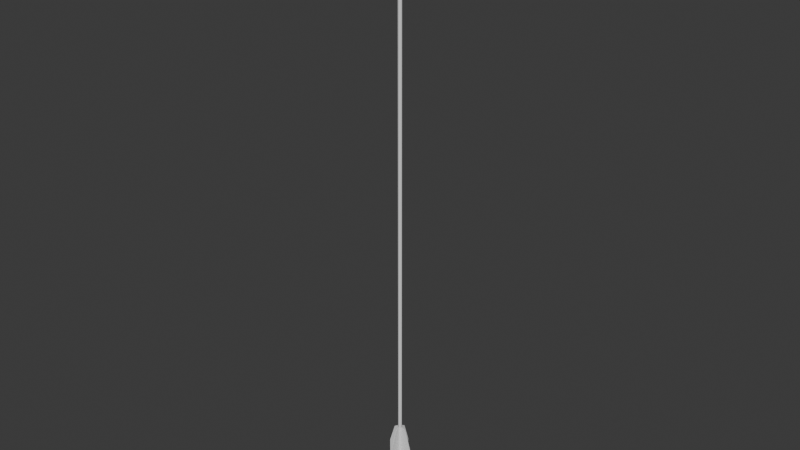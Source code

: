# Source: Arrow3.blend  (saved by Blender 4.2.66; exported with 4.5.12 LTS)
import bpy
from mathutils import Matrix  # noqa: F401  (used for matrix-valued properties, if any)

bpy.ops.wm.read_factory_settings(use_empty=True)
scene = bpy.context.scene
scene.name = 'Scene'

# ---- materials (node trees are filled in below, after node groups)
mat_wire_006135006 = bpy.data.materials.new('wire_006135006')
mat_wire_006135006.roughness = 1.0

# ---- material node trees
mat_wire_006135006.use_nodes = True; mat_wire_006135006.node_tree.nodes.clear()
_N = mat_wire_006135006.node_tree.nodes; _L = mat_wire_006135006.node_tree.links
n0 = _N.new('ShaderNodeBsdfPrincipled'); n0.name = 'Principled BSDF'; n0.location = (0, 300)
n0.inputs[2].default_value = 1.0
n0.inputs[13].default_value = 0.0
n1 = _N.new('ShaderNodeOutputMaterial'); n1.name = 'Material Output'; n1.location = (280, 300)
_L.new(n0.outputs[0], n1.inputs[0])
n1.is_active_output = True

# ---- world
world_world = bpy.data.worlds.new('World'); scene.world = world_world
world_world.use_nodes = True; world_world.node_tree.nodes.clear()
_N = world_world.node_tree.nodes; _L = world_world.node_tree.links
n0 = _N.new('ShaderNodeOutputWorld'); n0.name = 'World Output'; n0.location = (300, 300)
n1 = _N.new('ShaderNodeBackground'); n1.name = 'Background'; n1.location = (10, 300)
n1.inputs[0].default_value = (0.05088, 0.05088, 0.05088, 1.0)
_L.new(n1.outputs[0], n0.inputs[0])
n0.is_active_output = True
world_world.color = (0.05088, 0.05088, 0.05088)
world_world.sun_shadow_jitter_overblur = 0.0

# ---- meshes
me_bow_quiver_and_arrow_002 = bpy.data.meshes.new('Bow_quiver_and_arrow.002')
me_bow_quiver_and_arrow_002.from_pydata([(-271.9, -395.9, -0.2996), (-271.9, -399.3, -0.2996), (-273.0, -398.5, -2.55), (-273.2, -395.9, -2.55), (-276.1, -398.5, -2.55), (-277.1, -399.3, -0.2996), (-277.1, -395.9, -0.2996), (-275.8, -395.9, -2.55), (-276.1, -398.5, 1.951), (-275.8, -395.9, 1.951), (-273.0, -398.5, 1.951), (-273.2, -395.9, 1.951), (-277.1, 364.2, -0.2996), (-271.9, 364.2, -0.2996), (-273.2, 364.2, -2.55), (-275.8, 364.2, -2.55), (-275.8, 364.2, 1.951), (-273.2, 364.2, 1.951), (-266.0, -294.7, 0.0717), (-270.1, -292.1, 0.0717), (-269.9, -294.7, 0.0717), (-258.2, -375.1, 0.0717), (-258.2, -320.7, 0.0717), (-267.6, -320.7, 0.0717), (-263.4, -375.1, 0.0717), (-281.5, -320.7, -0.6544), (-279.2, -294.7, -0.6544), (-269.9, -294.7, -0.6543), (-267.6, -320.7, -0.6543), (-263.4, -375.1, -0.6543), (-285.7, -375.1, -0.6544), (-258.2, -320.7, -0.6543), (-266.0, -294.7, -0.6543), (-279.0, -292.1, 0.0715), (-270.1, -292.1, -0.6543), (-279.0, -292.1, -0.6544), (-290.9, -320.7, 0.0715), (-283.1, -294.7, 0.0715), (-283.1, -294.7, -0.6544), (-290.9, -320.7, -0.6544), (-290.9, -375.1, -0.6544), (-290.9, -375.1, 0.0715), (-258.2, -375.1, -0.6543), (-286.2, -382.1, 0.0715), (-286.2, -382.1, -0.6544), (-262.9, -382.1, -0.6543), (-262.9, -382.1, 0.0717), (-279.2, -294.7, 0.0715), (-285.7, -375.1, 0.0715), (-281.5, -320.7, 0.0715), (-274.9, -294.7, 8.268), (-274.9, -292.1, 4.157), (-274.9, -294.7, 4.379), (-274.9, -375.1, 16.06), (-274.9, -320.7, 16.06), (-274.9, -320.7, 6.676), (-274.9, -375.1, 10.83), (-274.2, -320.7, -7.258), (-274.2, -294.7, -4.962), (-274.2, -294.7, 4.379), (-274.2, -320.7, 6.676), (-274.2, -375.1, 10.83), (-274.2, -375.1, -11.42), (-274.2, -320.7, 16.06), (-274.2, -294.7, 8.268), (-274.9, -292.1, -4.74), (-274.2, -292.1, 4.157), (-274.2, -292.1, -4.74), (-274.9, -320.7, -16.64), (-274.9, -294.7, -8.85), (-274.2, -294.7, -8.85), (-274.2, -320.7, -16.64), (-274.2, -375.1, -16.64), (-274.9, -375.1, -16.64), (-274.2, -375.1, 16.06), (-274.9, -382.1, -11.95), (-274.2, -382.1, -11.95), (-274.2, -382.1, 11.37), (-274.9, -382.1, 11.37), (-274.9, -294.7, -4.962), (-274.9, -375.1, -11.42), (-274.9, -320.7, -7.258)], [], [(0, 1, 2, 3), (4, 5, 6, 7), (6, 5, 8, 9), (10, 1, 0, 11), (3, 11, 9, 7), (8, 5, 4), (2, 1, 10), (11, 3, 2, 10), (7, 9, 8, 4), (3, 14, 13, 0), (15, 14, 3, 7), (7, 6, 12, 15), (9, 16, 12, 6), (17, 16, 9, 11), (11, 0, 13, 17), (18, 19, 20), (21, 22, 23, 24), (25, 26, 27, 28), (28, 29, 30, 25), (31, 32, 18, 22), (33, 19, 34, 35), (36, 37, 38, 39), (36, 39, 40, 41), (21, 42, 31, 22), (18, 32, 34, 19), (37, 33, 35, 38), (43, 41, 40, 44), (43, 44, 45, 46), (21, 46, 45, 42), (32, 31, 28, 27), (31, 42, 29, 28), (39, 25, 30, 40), (38, 26, 25, 39), (33, 37, 47), (36, 41, 48, 49), (49, 48, 24, 23), (33, 47, 20, 19), (41, 43, 48), (43, 46, 24, 48), (24, 46, 21), (42, 45, 29), (45, 44, 30, 29), (30, 44, 40), (38, 35, 26), (35, 34, 27, 26), (27, 34, 32), (37, 36, 49, 47), (49, 23, 20, 47), (23, 22, 18, 20), (50, 51, 52), (53, 54, 55, 56), (57, 58, 59, 60), (60, 61, 62, 57), (63, 64, 50, 54), (65, 51, 66, 67), (68, 69, 70, 71), (68, 71, 72, 73), (53, 74, 63, 54), (50, 64, 66, 51), (69, 65, 67, 70), (75, 73, 72, 76), (75, 76, 77, 78), (53, 78, 77, 74), (64, 63, 60, 59), (63, 74, 61, 60), (71, 57, 62, 72), (70, 58, 57, 71), (65, 69, 79), (68, 73, 80, 81), (81, 80, 56, 55), (65, 79, 52, 51), (73, 75, 80), (75, 78, 56, 80), (56, 78, 53), (74, 77, 61), (77, 76, 62, 61), (62, 76, 72), (70, 67, 58), (67, 66, 59, 58), (59, 66, 64), (69, 68, 81, 79), (81, 55, 52, 79), (55, 54, 50, 52)])
me_bow_quiver_and_arrow_002.polygons.foreach_set('use_smooth', [True] * 83)
_k = set([(1, 2), (1, 10), (2, 3), (3, 7), (4, 5), (4, 7), (5, 8), (8, 9), (9, 11), (10, 11), (12, 15), (12, 16), (13, 14), (13, 17), (14, 15), (16, 17), (18, 19), (18, 22), (19, 33), (21, 22), (21, 46), (31, 32), (31, 42), (32, 34), (33, 37), (34, 35), (35, 38), (36, 37), (36, 41), (38, 39), (39, 40), (40, 44), (41, 43), (42, 45), (43, 46), (44, 45), (50, 51), (50, 54), (51, 65), (53, 54), (53, 78), (63, 64), (63, 74), (64, 66), (65, 69), (66, 67), (67, 70), (68, 69), (68, 73), (70, 71), (71, 72), (72, 76), (73, 75), (74, 77), (75, 78), (76, 77)])
me_bow_quiver_and_arrow_002.attributes.new('sharp_edge', 'BOOLEAN', 'EDGE').data.foreach_set('value', [ (min(e.vertices), max(e.vertices)) in _k for e in me_bow_quiver_and_arrow_002.edges])
_uv = me_bow_quiver_and_arrow_002.uv_layers.new(name='UVMap')
_uv.uv.foreach_set('vector', [0.8898, 0.4478, 0.8898, 0.4454, 0.8916, 0.446, 0.8917, 0.4478, 0.8936, 0.446, 0.8953, 0.4454, 0.8953, 0.4478, 0.8935, 0.4478, 0.8953, 0.4478, 0.8953, 0.4454, 0.8971, 0.4459, 0.8972, 0.4478, 0.8881, 0.446, 0.8898, 0.4454, 0.8898, 0.4478, 0.888, 0.4478, 0.9877, 0.6914, 0.9845, 0.6914, 0.9845, 0.6895, 0.9877, 0.6895, 0.9845, 0.6876, 0.9861, 0.6867, 0.9877, 0.6876, 0.9877, 0.6932, 0.9861, 0.6942, 0.9845, 0.6932, 0.9845, 0.6914, 0.9877, 0.6914, 0.9877, 0.6932, 0.9845, 0.6932, 0.9877, 0.6895, 0.9845, 0.6895, 0.9845, 0.6876, 0.9877, 0.6876, 0.8917, 0.4478, 0.8924, 0.9876, 0.8905, 0.9876, 0.8898, 0.4478, 0.8942, 0.9876, 0.8924, 0.9876, 0.8917, 0.4478, 0.8935, 0.4478, 0.8935, 0.4478, 0.8953, 0.4478, 0.8961, 0.9876, 0.8942, 0.9876, 0.8972, 0.4478, 0.8979, 0.9876, 0.8961, 0.9876, 0.8953, 0.4478, 0.8886, 0.9877, 0.8868, 0.9877, 0.8862, 0.4478, 0.888, 0.4478, 0.888, 0.4478, 0.8898, 0.4478, 0.8905, 0.9876, 0.8886, 0.9877, 0.7873, 0.7133, 0.7844, 0.7151, 0.7845, 0.7133, 0.7928, 0.6561, 0.7928, 0.6948, 0.7861, 0.6948, 0.7891, 0.6561, 0.6231, 0.6912, 0.6215, 0.7096, 0.6149, 0.7096, 0.6132, 0.6912, 0.6132, 0.6912, 0.6103, 0.6525, 0.6261, 0.6525, 0.6231, 0.6912, 0.0397, 0.136, 0.0397, 0.1553, 0.0392, 0.1553, 0.0392, 0.136, 0.0392, 0.1651, 0.0392, 0.1588, 0.0397, 0.1588, 0.0397, 0.1651, 0.0392, 0.0302, 0.0392, 0.0109, 0.0397, 0.0109, 0.0397, 0.0302, 0.0392, 0.0302, 0.0397, 0.0302, 0.0397, 0.0689, 0.0392, 0.0689, 0.0392, 0.0974, 0.0397, 0.0974, 0.0397, 0.136, 0.0392, 0.136, 0.0392, 0.1553, 0.0397, 0.1553, 0.0397, 0.1588, 0.0392, 0.1588, 0.0392, 0.1685, 0.0392, 0.1651, 0.0397, 0.1651, 0.0397, 0.1685, 0.0392, 0.0749, 0.0392, 0.0689, 0.0397, 0.0689, 0.0397, 0.0749, 0.0392, 0.0749, 0.0397, 0.0749, 0.0397, 0.0914, 0.0392, 0.0914, 0.0392, 0.0974, 0.0392, 0.0914, 0.0397, 0.0914, 0.0397, 0.0974, 0.6121, 0.7096, 0.6066, 0.6912, 0.6132, 0.6912, 0.6149, 0.7096, 0.6066, 0.6912, 0.6066, 0.6525, 0.6103, 0.6525, 0.6132, 0.6912, 0.6298, 0.6912, 0.6231, 0.6912, 0.6261, 0.6525, 0.6298, 0.6525, 0.6243, 0.7096, 0.6215, 0.7096, 0.6231, 0.6912, 0.6298, 0.6912, 0.778, 0.7151, 0.7751, 0.7133, 0.7779, 0.7133, 0.7696, 0.6948, 0.7696, 0.6561, 0.7733, 0.6561, 0.7762, 0.6948, 0.7762, 0.6948, 0.7733, 0.6561, 0.7891, 0.6561, 0.7861, 0.6948, 0.778, 0.7151, 0.7779, 0.7133, 0.7845, 0.7133, 0.7844, 0.7151, 0.7696, 0.6561, 0.7729, 0.6512, 0.7733, 0.6561, 0.7729, 0.6512, 0.7895, 0.6512, 0.7891, 0.6561, 0.7733, 0.6561, 0.7891, 0.6561, 0.7895, 0.6512, 0.7928, 0.6561, 0.6066, 0.6525, 0.6099, 0.6475, 0.6103, 0.6525, 0.6099, 0.6475, 0.6265, 0.6475, 0.6261, 0.6525, 0.6103, 0.6525, 0.6261, 0.6525, 0.6265, 0.6475, 0.6298, 0.6525, 0.6243, 0.7096, 0.6213, 0.7114, 0.6215, 0.7096, 0.6213, 0.7114, 0.615, 0.7114, 0.6149, 0.7096, 0.6215, 0.7096, 0.6149, 0.7096, 0.615, 0.7114, 0.6121, 0.7096, 0.7751, 0.7133, 0.7696, 0.6948, 0.7762, 0.6948, 0.7779, 0.7133, 0.7762, 0.6948, 0.7861, 0.6948, 0.7845, 0.7133, 0.7779, 0.7133, 0.7861, 0.6948, 0.7928, 0.6948, 0.7873, 0.7133, 0.7845, 0.7133, 0.4986, 0.3053, 0.4956, 0.3071, 0.4958, 0.3053, 0.5041, 0.2481, 0.5041, 0.2868, 0.4974, 0.2868, 0.5004, 0.2481, 0.3371, 0.6447, 0.3355, 0.6632, 0.3289, 0.6632, 0.3272, 0.6447, 0.3272, 0.6447, 0.3243, 0.606, 0.3401, 0.606, 0.3371, 0.6447, 0.0674, 0.849, 0.0674, 0.8297, 0.0679, 0.8297, 0.0679, 0.849, 0.0679, 0.9775, 0.0679, 0.9838, 0.0674, 0.9838, 0.0674, 0.9775, 0.0679, 0.9548, 0.0679, 0.9741, 0.0674, 0.9741, 0.0674, 0.9548, 0.0679, 0.9548, 0.0674, 0.9548, 0.0674, 0.9161, 0.0679, 0.9161, 0.0679, 0.8876, 0.0674, 0.8877, 0.0674, 0.849, 0.0679, 0.849, 0.0679, 0.9873, 0.0674, 0.9873, 0.0674, 0.9838, 0.0679, 0.9838, 0.0679, 0.9741, 0.0679, 0.9775, 0.0674, 0.9775, 0.0674, 0.9741, 0.0679, 0.9102, 0.0679, 0.9161, 0.0674, 0.9161, 0.0674, 0.9102, 0.0679, 0.9102, 0.0674, 0.9102, 0.0674, 0.8936, 0.0679, 0.8936, 0.0679, 0.8876, 0.0679, 0.8936, 0.0674, 0.8936, 0.0674, 0.8877, 0.3261, 0.6632, 0.3206, 0.6447, 0.3272, 0.6447, 0.3289, 0.6632, 0.3206, 0.6447, 0.3206, 0.606, 0.3243, 0.606, 0.3272, 0.6447, 0.3438, 0.6447, 0.3371, 0.6447, 0.3401, 0.606, 0.3438, 0.606, 0.3383, 0.6632, 0.3355, 0.6632, 0.3371, 0.6447, 0.3438, 0.6447, 0.4893, 0.3071, 0.4864, 0.3053, 0.4892, 0.3053, 0.4809, 0.2868, 0.4809, 0.2481, 0.4846, 0.2481, 0.4875, 0.2868, 0.4875, 0.2868, 0.4846, 0.2481, 0.5004, 0.2481, 0.4974, 0.2868, 0.4893, 0.3071, 0.4892, 0.3053, 0.4958, 0.3053, 0.4956, 0.3071, 0.4809, 0.2481, 0.4842, 0.2432, 0.4846, 0.2481, 0.4842, 0.2432, 0.5008, 0.2432, 0.5004, 0.2481, 0.4846, 0.2481, 0.5004, 0.2481, 0.5008, 0.2432, 0.5041, 0.2481, 0.3206, 0.606, 0.3239, 0.6011, 0.3243, 0.606, 0.3239, 0.6011, 0.3405, 0.6011, 0.3401, 0.606, 0.3243, 0.606, 0.3401, 0.606, 0.3405, 0.6011, 0.3438, 0.606, 0.3383, 0.6632, 0.3354, 0.665, 0.3355, 0.6632, 0.3354, 0.665, 0.329, 0.665, 0.3289, 0.6632, 0.3355, 0.6632, 0.3289, 0.6632, 0.329, 0.665, 0.3261, 0.6632, 0.4864, 0.3053, 0.4809, 0.2868, 0.4875, 0.2868, 0.4892, 0.3053, 0.4875, 0.2868, 0.4974, 0.2868, 0.4958, 0.3053, 0.4892, 0.3053, 0.4974, 0.2868, 0.5041, 0.2868, 0.4986, 0.3053, 0.4958, 0.3053])
me_bow_quiver_and_arrow_002.materials.append(mat_wire_006135006)
me_bow_quiver_and_arrow_002.update()
me_bow_quiver_and_arrow_002.normals_split_custom_set([tuple(v) for v in zip(*[iter([0.9997, 0.02624, 3.347e-07, 1.0, 4.284e-07, -3.455e-07, 0.8917, 0.03672, -0.4512, 0.6511, 0.03249, -0.7583, -0.8925, 0.03673, -0.4496, -1.0, -1.504e-05, -2.095e-07, -0.9997, 0.02623, 2.547e-08, -0.652, 0.0326, -0.7575, -0.9997, 0.02623, 2.547e-08, -1.0, -1.504e-05, -2.095e-07, -0.8925, 0.03672, 0.4496, -0.6523, 0.0326, 0.7572, 0.8917, 0.03659, 0.4511, 1.0, 4.284e-07, -3.455e-07, 0.9997, 0.02624, 3.347e-07, 0.6509, 0.0324, 0.7585, -0.6701, -0.7423, 0.000564, -0.6689, -0.7433, 0.001147, 0.6707, -0.7417, 0.0005119, 0.6704, -0.742, 0.0002075, 0.9575, -0.2885, 0.0, 0.6307, -0.776, 0.0, 0.9575, -0.2885, 0.0, -0.9572, -0.2893, 6.074e-05, -0.6289, -0.7775, 0.0, -0.9572, -0.2893, 6.074e-05, -0.6689, -0.7433, 0.001147, -0.6701, -0.7423, 0.000564, -0.9572, -0.2893, 6.074e-05, -0.9572, -0.2893, 6.074e-05, 0.6704, -0.742, 0.0002075, 0.6707, -0.7417, 0.0005119, 0.9575, -0.2885, 0.0, 0.9575, -0.2885, 0.0, 0.6511, 0.03249, -0.7583, 0.5001, 1.071e-07, -0.866, 1.0, 2.141e-07, -9.595e-06, 0.9997, 0.02624, 3.347e-07, -0.5004, 1.804e-06, -0.8658, 0.5001, 1.071e-07, -0.866, 0.6511, 0.03249, -0.7583, -0.652, 0.0326, -0.7575, -0.652, 0.0326, -0.7575, -0.9997, 0.02623, 2.547e-08, -1.0, 3.604e-06, -9.59e-06, -0.5004, 1.804e-06, -0.8658, -0.6523, 0.0326, 0.7572, -0.5004, 1.803e-06, 0.8658, -1.0, 3.604e-06, -9.59e-06, -0.9997, 0.02623, 2.547e-08, 0.5001, 1.071e-07, 0.866, -0.5004, 1.803e-06, 0.8658, -0.6523, 0.0326, 0.7572, 0.6509, 0.0324, 0.7585, 0.6509, 0.0324, 0.7585, 0.9997, 0.02624, 3.347e-07, 1.0, 2.141e-07, -9.595e-06, 0.5001, 1.071e-07, 0.866, 0.0, 0.0, 1.0, -1.403e-05, 4.155e-10, 1.0, -9.713e-06, 1.403e-10, 1.0, 0.0, 0.0, 1.0, 0.0, 0.0, 1.0, -6.953e-06, -1.161e-11, 1.0, -4.93e-06, 0.0, 1.0, 3.478e-06, 7.253e-12, -1.0, 4.858e-06, -8.768e-11, -1.0, 4.858e-06, -8.768e-11, -1.0, 3.478e-06, 7.253e-12, -1.0, 3.478e-06, 7.253e-12, -1.0, 2.465e-06, 0.0, -1.0, 2.465e-06, 0.0, -1.0, 3.478e-06, 7.253e-12, -1.0, 0.9894, 0.1449, 0.0, 0.7923, 0.6101, 0.0, 0.7923, 0.6101, 0.0, 0.9894, 0.1449, 0.0, -0.2712, 0.9625, 0.0, 0.2712, 0.9625, 0.0, 0.2712, 0.9625, 0.0, -0.2712, 0.9625, 0.0, -0.9894, 0.1449, 0.0, -0.7923, 0.6101, 0.0, -0.7923, 0.6101, 0.0, -0.9894, 0.1449, 0.0, -0.9894, 0.1449, 0.0, -0.9894, 0.1449, 0.0, -0.9565, -0.2919, 0.0, -0.9565, -0.2919, 0.0, 0.9565, -0.2919, 0.0, 0.9565, -0.2919, 0.0, 0.9894, 0.1449, 0.0, 0.9894, 0.1449, 0.0, 0.7923, 0.6101, 0.0, 0.7923, 0.6101, 0.0, 0.2712, 0.9625, 0.0, 0.2712, 0.9625, 0.0, -0.7923, 0.6101, 0.0, -0.2712, 0.9625, 0.0, -0.2712, 0.9625, 0.0, -0.7923, 0.6101, 0.0, -0.4699, -0.8827, 0.0, -0.9565, -0.2919, 0.0, -0.9565, -0.2919, 0.0, -0.4699, -0.8827, 0.0, -0.4699, -0.8827, 0.0, -0.4699, -0.8827, 0.0, 0.4699, -0.8827, 0.0, 0.4699, -0.8827, 0.0, 0.9565, -0.2919, 0.0, 0.4699, -0.8827, 0.0, 0.4699, -0.8827, 0.0, 0.9565, -0.2919, 0.0, 0.0, 0.0, -1.0, 0.0, 0.0, -1.0, 3.478e-06, 7.253e-12, -1.0, 4.858e-06, -8.768e-11, -1.0, 0.0, 0.0, -1.0, 0.0, 0.0, -1.0, 2.465e-06, 0.0, -1.0, 3.478e-06, 7.253e-12, -1.0, 0.0, 0.0, -1.0, 3.478e-06, 7.253e-12, -1.0, 2.465e-06, 0.0, -1.0, 0.0, 0.0, -1.0, 0.0, 0.0, -1.0, 4.858e-06, -8.768e-11, -1.0, 3.478e-06, 7.253e-12, -1.0, 0.0, 0.0, -1.0, -1.403e-05, 4.156e-10, 1.0, 0.0, 0.0, 1.0, -9.712e-06, 1.403e-10, 1.0, -3.303e-10, 0.0, 1.0, -3.694e-10, 0.0, 1.0, -4.93e-06, 0.0, 1.0, -6.953e-06, -1.161e-11, 1.0, -6.953e-06, -1.161e-11, 1.0, -4.93e-06, 0.0, 1.0, -4.93e-06, 0.0, 1.0, -6.953e-06, -1.161e-11, 1.0, -1.403e-05, 4.156e-10, 1.0, -9.712e-06, 1.403e-10, 1.0, -9.713e-06, 1.403e-10, 1.0, -1.403e-05, 4.155e-10, 1.0, -3.694e-10, 0.0, 1.0, -6.065e-06, 0.0, 1.0, -4.93e-06, 0.0, 1.0, -6.065e-06, 0.0, 1.0, -6.065e-06, 0.0, 1.0, -4.93e-06, 0.0, 1.0, -4.93e-06, 0.0, 1.0, -4.93e-06, 0.0, 1.0, -6.065e-06, 0.0, 1.0, 0.0, 0.0, 1.0, 0.0, 0.0, -1.0, 3.033e-06, 0.0, -1.0, 2.465e-06, 0.0, -1.0, 3.033e-06, 0.0, -1.0, 3.033e-06, 0.0, -1.0, 2.465e-06, 0.0, -1.0, 2.465e-06, 0.0, -1.0, 2.465e-06, 0.0, -1.0, 3.033e-06, 0.0, -1.0, 0.0, 0.0, -1.0, 0.0, 0.0, -1.0, 7.018e-06, -2.597e-10, -1.0, 4.858e-06, -8.768e-11, -1.0, 7.018e-06, -2.597e-10, -1.0, 7.018e-06, -2.597e-10, -1.0, 4.858e-06, -8.768e-11, -1.0, 4.858e-06, -8.768e-11, -1.0, 4.858e-06, -8.768e-11, -1.0, 7.018e-06, -2.597e-10, -1.0, 0.0, 0.0, -1.0, 0.0, 0.0, 1.0, -3.303e-10, 0.0, 1.0, -6.953e-06, -1.161e-11, 1.0, -9.712e-06, 1.403e-10, 1.0, -6.953e-06, -1.161e-11, 1.0, -6.953e-06, -1.161e-11, 1.0, -9.713e-06, 1.403e-10, 1.0, -9.712e-06, 1.403e-10, 1.0, -6.953e-06, -1.161e-11, 1.0, 0.0, 0.0, 1.0, 0.0, 0.0, 1.0, -9.713e-06, 1.403e-10, 1.0, -1.0, -1.269e-06, 0.0, -1.0, 6.634e-06, -1.499e-05, -1.0, 1.798e-06, -1.037e-05, -1.0, -2.192e-06, 0.0, -1.0, -2.96e-07, 0.0, -1.0, -2.221e-07, -7.427e-06, -1.0, -1.255e-06, -5.266e-06, 1.0, 2.626e-07, 3.183e-06, 1.0, 3.594e-06, 4.446e-06, 1.0, 4.29e-06, 4.446e-06, 1.0, -1.103e-07, 3.183e-06, 1.0, -1.103e-07, 3.183e-06, 1.0, 3.194e-07, 2.257e-06, 1.0, 5.185e-07, 2.257e-06, 1.0, 2.626e-07, 3.183e-06, 0.0, 0.1449, 0.9894, 0.0, 0.6101, 0.7923, 0.0, 0.6101, 0.7923, 0.0, 0.1449, 0.9894, 0.0, 0.9625, -0.2712, 0.0, 0.9625, 0.2712, 0.0, 0.9625, 0.2712, 0.0, 0.9625, -0.2712, 0.0, 0.1449, -0.9894, 0.0, 0.6101, -0.7923, 0.0, 0.6101, -0.7923, 0.0, 0.1449, -0.9894, 0.0, 0.1449, -0.9894, 0.0, 0.1449, -0.9894, 0.0, -0.2919, -0.9565, 0.0, -0.2919, -0.9565, 0.0, -0.2919, 0.9565, 0.0, -0.2919, 0.9565, 0.0, 0.1449, 0.9894, 0.0, 0.1449, 0.9894, 0.0, 0.6101, 0.7923, 0.0, 0.6101, 0.7923, 0.0, 0.9625, 0.2712, 0.0, 0.9625, 0.2712, 0.0, 0.6101, -0.7923, 0.0, 0.9625, -0.2712, 0.0, 0.9625, -0.2712, 0.0, 0.6101, -0.7923, 0.0, -0.8827, -0.4699, 0.0, -0.2919, -0.9565, 0.0, -0.2919, -0.9565, 0.0, -0.8827, -0.4699, 0.0, -0.8827, -0.4699, 0.0, -0.8827, -0.4699, 0.0, -0.8827, 0.4699, 0.0, -0.8827, 0.4699, 0.0, -0.2919, 0.9565, 0.0, -0.8827, 0.4699, 0.0, -0.8827, 0.4699, 0.0, -0.2919, 0.9565, 1.0, 5.686e-06, 0.0, 1.0, -1.691e-07, 0.0, 1.0, -1.103e-07, 3.183e-06, 1.0, 4.29e-06, 4.446e-06, 1.0, -1.691e-07, 0.0, 1.0, -5.104e-07, 0.0, 1.0, 3.194e-07, 2.257e-06, 1.0, -1.103e-07, 3.183e-06, 1.0, 4.652e-07, 0.0, 1.0, 2.626e-07, 3.183e-06, 1.0, 5.185e-07, 2.257e-06, 1.0, -1.891e-07, 0.0, 1.0, 5.889e-06, 0.0, 1.0, 3.594e-06, 4.446e-06, 1.0, 2.626e-07, 3.183e-06, 1.0, 4.652e-07, 0.0, -1.0, 6.915e-06, -1.499e-05, -1.0, -1.091e-06, 0.0, -1.0, 2.004e-06, -1.037e-05, -1.0, -4.652e-07, 0.0, -1.0, -7.746e-07, 0.0, -1.0, -3.399e-07, -5.266e-06, -1.0, -2.951e-07, -7.427e-06, -1.0, -2.951e-07, -7.427e-06, -1.0, -3.399e-07, -5.266e-06, -1.0, -1.255e-06, -5.266e-06, -1.0, -2.221e-07, -7.427e-06, -1.0, 6.915e-06, -1.499e-05, -1.0, 2.004e-06, -1.037e-05, -1.0, 1.798e-06, -1.037e-05, -1.0, 6.634e-06, -1.499e-05, -1.0, -7.746e-07, 0.0, -1.0, -7.761e-07, -6.478e-06, -1.0, -3.399e-07, -5.266e-06, -1.0, -7.761e-07, -6.478e-06, -1.0, -2.07e-06, -6.478e-06, -1.0, -1.255e-06, -5.266e-06, -1.0, -3.399e-07, -5.266e-06, -1.0, -1.255e-06, -5.266e-06, -1.0, -2.07e-06, -6.478e-06, -1.0, -2.192e-06, 0.0, 1.0, -5.104e-07, 0.0, 1.0, 1.864e-06, 2.776e-06, 1.0, 3.194e-07, 2.257e-06, 1.0, 1.864e-06, 2.776e-06, 1.0, 2.123e-06, 2.776e-06, 1.0, 5.185e-07, 2.257e-06, 1.0, 3.194e-07, 2.257e-06, 1.0, 5.185e-07, 2.257e-06, 1.0, 2.123e-06, 2.776e-06, 1.0, -1.891e-07, 0.0, 1.0, 5.889e-06, 0.0, 1.0, 7.751e-07, 6.424e-06, 1.0, 3.594e-06, 4.446e-06, 1.0, 7.751e-07, 6.424e-06, 1.0, 2.179e-06, 6.424e-06, 1.0, 4.29e-06, 4.446e-06, 1.0, 3.594e-06, 4.446e-06, 1.0, 4.29e-06, 4.446e-06, 1.0, 2.179e-06, 6.424e-06, 1.0, 5.686e-06, 0.0, -1.0, -1.091e-06, 0.0, -1.0, -4.652e-07, 0.0, -1.0, -2.951e-07, -7.427e-06, -1.0, 2.004e-06, -1.037e-05, -1.0, -2.951e-07, -7.427e-06, -1.0, -2.221e-07, -7.427e-06, -1.0, 1.798e-06, -1.037e-05, -1.0, 2.004e-06, -1.037e-05, -1.0, -2.221e-07, -7.427e-06, -1.0, -2.96e-07, 0.0, -1.0, -1.269e-06, 0.0, -1.0, 1.798e-06, -1.037e-05])] * 3)])
me_bow_quiver_and_arrow_006 = bpy.data.meshes.new('Bow_quiver_and_arrow.006')
me_bow_quiver_and_arrow_006.from_pydata([(-277.1, 364.2, -0.2996), (-271.9, 364.2, -0.2996), (-273.2, 364.2, -2.55), (-275.8, 364.2, -2.55), (-275.8, 364.2, 1.951), (-273.2, 364.2, 1.951), (-262.1, 369.2, -0.2994), (-273.6, 395.6, -0.2994), (-273.5, 387.3, 0.6768), (-263.0, 367.3, 0.1888), (-273.5, 387.3, -1.276), (-263.0, 367.3, -0.7874), (-274.5, 369.2, 12.08), (-274.5, 395.6, 0.6332), (-275.5, 387.3, 0.7411), (-275.0, 367.3, 11.25), (-273.5, 387.3, 0.7411), (-274.0, 367.3, 11.25), (-286.9, 369.2, -0.2996), (-275.5, 395.6, -0.2996), (-275.6, 387.3, -1.276), (-286.1, 367.3, -0.7877), (-275.6, 387.3, 0.6764), (-286.1, 367.3, 0.1884), (-273.0, 357.9, -2.914), (-273.7, 396.7, -1.795), (-272.8, 396.7, -0.3076), (-271.5, 357.9, -0.2996), (-276.0, 357.9, -2.914), (-275.4, 396.7, -1.795), (-277.5, 357.9, -0.2996), (-276.2, 396.7, -0.3076), (-276.0, 357.9, 2.315), (-275.4, 396.7, 1.18), (-273.0, 357.9, 2.315), (-273.7, 396.7, 1.18), (-273.9, 398.3, -1.355), (-273.3, 398.3, -0.3076), (-275.1, 398.3, -1.355), (-275.7, 398.3, -0.3076), (-275.1, 398.3, 0.7395), (-273.9, 398.3, 0.7395), (-274.4, 399.3, -0.5116), (-274.3, 399.3, -0.3076), (-274.6, 399.3, -0.5116), (-274.8, 399.3, -0.3076), (-274.6, 399.3, -0.1039), (-274.4, 399.3, -0.1039), (-274.5, 369.2, -12.68), (-274.5, 395.6, -1.232), (-273.5, 387.3, -1.34), (-274.0, 367.3, -11.85), (-275.5, 387.3, -1.34), (-275.0, 367.3, -11.85)], [], [(0, 1, 2, 3), (0, 4, 5, 1), (6, 7, 8, 9), (10, 7, 6, 11), (11, 9, 8, 10), (11, 6, 9), (12, 13, 14, 15), (16, 13, 12, 17), (17, 15, 14, 16), (17, 12, 15), (18, 19, 20, 21), (22, 19, 18, 23), (23, 21, 20, 22), (23, 18, 21), (24, 25, 26, 27), (28, 29, 25, 24), (30, 31, 29, 28), (32, 33, 31, 30), (34, 35, 33, 32), (27, 26, 35, 34), (25, 36, 37, 26), (29, 38, 36, 25), (31, 39, 38, 29), (33, 40, 39, 31), (35, 41, 40, 33), (26, 37, 41, 35), (36, 42, 43, 37), (38, 44, 42, 36), (39, 45, 44, 38), (40, 46, 45, 39), (41, 47, 46, 40), (37, 43, 47, 41), (45, 46, 42, 44), (43, 42, 46, 47), (32, 30, 27, 34), (24, 27, 30, 28), (48, 49, 50, 51), (52, 49, 48, 53), (53, 51, 50, 52), (53, 48, 51)])
me_bow_quiver_and_arrow_006.polygons.foreach_set('use_smooth', [True] * 40)
_k = set([(0, 3), (0, 4), (1, 2), (1, 5), (2, 3), (4, 5), (6, 7), (8, 9), (10, 11), (12, 13), (14, 15), (16, 17), (18, 19), (20, 21), (22, 23), (24, 27), (24, 28), (27, 34), (28, 30), (30, 32), (32, 34), (48, 49), (50, 51), (52, 53)])
me_bow_quiver_and_arrow_006.attributes.new('sharp_edge', 'BOOLEAN', 'EDGE').data.foreach_set('value', [ (min(e.vertices), max(e.vertices)) in _k for e in me_bow_quiver_and_arrow_006.edges])
_uv = me_bow_quiver_and_arrow_006.uv_layers.new(name='UVMap')
_uv.uv.foreach_set('vector', [0.0109, 0.7038, 0.0146, 0.7038, 0.0137, 0.7054, 0.0119, 0.7054, 0.0109, 0.7038, 0.0119, 0.7022, 0.0137, 0.7022, 0.0146, 0.7038, 0.4358, 0.0279, 0.4482, 0.0116, 0.4468, 0.0174, 0.4361, 0.0294, 0.4255, 0.0168, 0.4244, 0.0109, 0.4358, 0.0279, 0.4354, 0.0294, 0.4354, 0.0294, 0.4361, 0.0294, 0.4366, 0.0454, 0.4352, 0.0454, 0.4354, 0.0294, 0.4358, 0.0279, 0.4361, 0.0294, 0.6307, 0.6117, 0.6431, 0.5954, 0.6417, 0.6012, 0.631, 0.6132, 0.6204, 0.6006, 0.6193, 0.5947, 0.6307, 0.6117, 0.6303, 0.6132, 0.6303, 0.6132, 0.631, 0.6132, 0.6315, 0.6292, 0.6301, 0.6292, 0.6303, 0.6132, 0.6307, 0.6117, 0.631, 0.6132, 0.6107, 0.5279, 0.6231, 0.5116, 0.6217, 0.5174, 0.611, 0.5294, 0.6003, 0.5168, 0.5993, 0.5109, 0.6107, 0.5279, 0.6103, 0.5294, 0.6103, 0.5294, 0.611, 0.5294, 0.6114, 0.5454, 0.61, 0.5454, 0.6103, 0.5294, 0.6107, 0.5279, 0.611, 0.5294, 0.8929, 0.3398, 0.8918, 0.3673, 0.8907, 0.3673, 0.8908, 0.3397, 0.8951, 0.3399, 0.893, 0.3674, 0.8918, 0.3673, 0.8929, 0.3398, 0.8972, 0.3401, 0.8941, 0.3676, 0.893, 0.3674, 0.8951, 0.3399, 0.8865, 0.3399, 0.8884, 0.3674, 0.8873, 0.3676, 0.8843, 0.3401, 0.8886, 0.3397, 0.8896, 0.3673, 0.8884, 0.3674, 0.8865, 0.3399, 0.8908, 0.3397, 0.8907, 0.3673, 0.8896, 0.3673, 0.8886, 0.3397, 0.8918, 0.3673, 0.8917, 0.3685, 0.8907, 0.3685, 0.8907, 0.3673, 0.893, 0.3674, 0.8927, 0.3686, 0.8917, 0.3685, 0.8918, 0.3673, 0.8941, 0.3676, 0.8936, 0.3688, 0.8927, 0.3686, 0.893, 0.3674, 0.8884, 0.3674, 0.8886, 0.3686, 0.8877, 0.3688, 0.8873, 0.3676, 0.8896, 0.3673, 0.8896, 0.3685, 0.8886, 0.3686, 0.8884, 0.3674, 0.8907, 0.3673, 0.8907, 0.3685, 0.8896, 0.3685, 0.8896, 0.3673, 0.6969, 0.9874, 0.6961, 0.9867, 0.6962, 0.9866, 0.6972, 0.9866, 0.6954, 0.9876, 0.6959, 0.9867, 0.6961, 0.9867, 0.6963, 0.9877, 0.6949, 0.9869, 0.6959, 0.9866, 0.6959, 0.9867, 0.6954, 0.9876, 0.6954, 0.9856, 0.6959, 0.9864, 0.6959, 0.9866, 0.6949, 0.9862, 0.6963, 0.9854, 0.6961, 0.9864, 0.6959, 0.9864, 0.6954, 0.9856, 0.6972, 0.9866, 0.6962, 0.9866, 0.6961, 0.9864, 0.6969, 0.9858, 0.6959, 0.9866, 0.6959, 0.9864, 0.6961, 0.9867, 0.6959, 0.9867, 0.6962, 0.9866, 0.6961, 0.9867, 0.6959, 0.9864, 0.6961, 0.9864, 0.1523, 0.8707, 0.1512, 0.8689, 0.1555, 0.8689, 0.1544, 0.8707, 0.1544, 0.867, 0.1555, 0.8689, 0.1512, 0.8689, 0.1523, 0.867, 0.4249, 0.4378, 0.4373, 0.4215, 0.4359, 0.4272, 0.4252, 0.4392, 0.4145, 0.4266, 0.4135, 0.4208, 0.4249, 0.4378, 0.4245, 0.4392, 0.4245, 0.4392, 0.4252, 0.4392, 0.4256, 0.4553, 0.4242, 0.4553, 0.4245, 0.4392, 0.4249, 0.4378, 0.4252, 0.4392])
me_bow_quiver_and_arrow_006.materials.append(mat_wire_006135006)
me_bow_quiver_and_arrow_006.update()
me_bow_quiver_and_arrow_006.normals_split_custom_set([tuple(v) for v in zip(*[iter([0.0, 1.0, -1.74e-06, 0.0, 1.0, -1.74e-06, 0.0, 1.0, 0.0, 0.0, 1.0, 0.0, 0.0, 1.0, -1.74e-06, 0.0, 1.0, -3.48e-06, 0.0, 1.0, -3.48e-06, 0.0, 1.0, -1.74e-06, 0.9766, 0.2152, -3.115e-05, 0.267, 0.1156, 0.9567, 0.2674, 0.1158, 0.9566, 0.04977, -0.7964, 0.6027, 0.2674, 0.1158, -0.9566, 0.267, 0.1155, -0.9567, 0.9766, 0.2152, -3.115e-05, 0.0498, -0.7965, -0.6026, 0.0498, -0.7965, -0.6026, 0.04977, -0.7964, 0.6027, -0.8854, -0.4649, 0.0, -0.8854, -0.4649, 0.0, 0.0498, -0.7965, -0.6026, 0.9766, 0.2152, -3.115e-05, 0.04977, -0.7964, 0.6027, 7.747e-05, 0.2152, 0.9766, -0.9567, 0.1155, 0.267, -0.9566, 0.1158, 0.2674, -0.6027, -0.7964, 0.04981, 0.9566, 0.1158, 0.2673, 0.9567, 0.1155, 0.267, 7.747e-05, 0.2152, 0.9766, 0.6026, -0.7965, 0.04981, 0.6026, -0.7965, 0.04981, -0.6027, -0.7964, 0.04981, 0.0, -0.4649, -0.8854, 0.0, -0.4649, -0.8854, 0.6026, -0.7965, 0.04981, 7.747e-05, 0.2152, 0.9766, -0.6027, -0.7964, 0.04981, -0.9766, 0.2152, 2.835e-05, -0.267, 0.1156, -0.9567, -0.2674, 0.1158, -0.9566, -0.04968, -0.7964, -0.6027, -0.2673, 0.1158, 0.9566, -0.267, 0.1155, 0.9568, -0.9766, 0.2152, 2.835e-05, -0.04968, -0.7965, 0.6027, -0.04968, -0.7965, 0.6027, -0.04968, -0.7964, -0.6027, 0.8854, -0.4649, 0.0, 0.8854, -0.4649, 0.0, -0.04968, -0.7965, 0.6027, -0.9766, 0.2152, 2.835e-05, -0.04968, -0.7964, -0.6027, 0.4997, 0.03325, -0.8655, 0.4932, 0.1642, -0.8543, 0.9864, 0.1643, -4.714e-05, 0.9994, 0.03337, 3.828e-05, -0.4998, 0.03337, -0.8655, -0.4932, 0.1643, -0.8543, 0.4932, 0.1642, -0.8543, 0.4997, 0.03325, -0.8655, -0.9994, 0.03361, 3.835e-05, -0.9864, 0.1644, -4.636e-05, -0.4932, 0.1643, -0.8543, -0.4998, 0.03337, -0.8655, -0.4997, 0.03373, 0.8655, -0.4932, 0.1645, 0.8542, -0.9864, 0.1644, -4.636e-05, -0.9994, 0.03361, 3.835e-05, 0.4997, 0.03361, 0.8656, 0.4932, 0.1645, 0.8542, -0.4932, 0.1645, 0.8542, -0.4997, 0.03373, 0.8655, 0.9994, 0.03337, 3.828e-05, 0.9864, 0.1643, -4.714e-05, 0.4932, 0.1645, 0.8542, 0.4997, 0.03361, 0.8656, 0.4932, 0.1642, -0.8543, 0.4384, 0.4809, -0.7593, 0.8768, 0.4809, 3.428e-05, 0.9864, 0.1643, -4.714e-05, -0.4932, 0.1643, -0.8543, -0.4384, 0.4809, -0.7593, 0.4384, 0.4809, -0.7593, 0.4932, 0.1642, -0.8543, -0.9864, 0.1644, -4.636e-05, -0.8768, 0.4809, 2.948e-05, -0.4384, 0.4809, -0.7593, -0.4932, 0.1643, -0.8543, -0.4932, 0.1645, 0.8542, -0.4384, 0.481, 0.7593, -0.8768, 0.4809, 2.948e-05, -0.9864, 0.1644, -4.636e-05, 0.4932, 0.1645, 0.8542, 0.4384, 0.481, 0.7593, -0.4384, 0.481, 0.7593, -0.4932, 0.1645, 0.8542, 0.9864, 0.1643, -4.714e-05, 0.8768, 0.4809, 3.428e-05, 0.4384, 0.481, 0.7593, 0.4932, 0.1645, 0.8542, 0.4384, 0.4809, -0.7593, 0.2468, 0.8698, -0.4272, 0.4932, 0.8699, 8.602e-05, 0.8768, 0.4809, 3.428e-05, -0.4384, 0.4809, -0.7593, -0.2467, 0.8698, -0.4272, 0.2468, 0.8698, -0.4272, 0.4384, 0.4809, -0.7593, -0.8768, 0.4809, 2.948e-05, -0.4932, 0.8699, 7.712e-05, -0.2467, 0.8698, -0.4272, -0.4384, 0.4809, -0.7593, -0.4384, 0.481, 0.7593, -0.2466, 0.8699, 0.4272, -0.4932, 0.8699, 7.712e-05, -0.8768, 0.4809, 2.948e-05, 0.4384, 0.481, 0.7593, 0.2467, 0.8699, 0.4272, -0.2466, 0.8699, 0.4272, -0.4384, 0.481, 0.7593, 0.8768, 0.4809, 3.428e-05, 0.4932, 0.8699, 8.602e-05, 0.2467, 0.8699, 0.4272, 0.4384, 0.481, 0.7593, -0.4932, 0.8699, 7.712e-05, -0.2466, 0.8699, 0.4272, 0.2468, 0.8698, -0.4272, -0.2467, 0.8698, -0.4272, 0.4932, 0.8699, 8.602e-05, 0.2468, 0.8698, -0.4272, -0.2466, 0.8699, 0.4272, 0.2467, 0.8699, 0.4272, 0.0, -1.0, 1.031e-05, 0.0, -1.0, -3.405e-10, 0.0, -1.0, -3.4e-10, 0.0, -1.0, 1.031e-05, 0.0, -1.0, -1.031e-05, 0.0, -1.0, -3.4e-10, 0.0, -1.0, -3.405e-10, 0.0, -1.0, -1.031e-05, -1.039e-05, 0.2152, -0.9766, 0.9567, 0.1155, -0.267, 0.9566, 0.1158, -0.2674, 0.6027, -0.7964, -0.04977, -0.9566, 0.1158, -0.2674, -0.9567, 0.1155, -0.267, -1.039e-05, 0.2152, -0.9766, -0.6027, -0.7964, -0.04979, -0.6027, -0.7964, -0.04979, 0.6027, -0.7964, -0.04977, 0.0, -0.4649, 0.8854, 0.0, -0.4649, 0.8854, -0.6027, -0.7964, -0.04979, -1.039e-05, 0.2152, -0.9766, 0.6027, -0.7964, -0.04977])] * 3)])

# ---- objects
ob_bow_quiver_and_arrow_002 = bpy.data.objects.new('Bow_quiver_and_arrow.002', me_bow_quiver_and_arrow_002)
ob_bow_quiver_and_arrow_006 = bpy.data.objects.new('Bow_quiver_and_arrow.006', me_bow_quiver_and_arrow_006)

# ---- transforms, parenting, visibility, modifiers, constraints
ob_bow_quiver_and_arrow_002.location = (0.0, 0.0, 0.0)
ob_bow_quiver_and_arrow_002.rotation_euler = (1.571, -0.0, 0.0)
ob_bow_quiver_and_arrow_002.scale = (0.00141, 0.00141, 0.00141)
ob_bow_quiver_and_arrow_006.location = (0.0, 0.0, 0.0)
ob_bow_quiver_and_arrow_006.rotation_euler = (1.571, -0.0, 0.0)
ob_bow_quiver_and_arrow_006.scale = (0.00141, 0.00141, 0.00141)

# ---- collection membership
scene.collection.objects.link(ob_bow_quiver_and_arrow_002)
scene.collection.objects.link(ob_bow_quiver_and_arrow_006)

# ---- scene / render settings (as saved in the file)
scene.frame_start = 1; scene.frame_end = 250; scene.frame_set(1)
scene.render.engine = 'BLENDER_EEVEE_NEXT'
bpy.context.view_layer.update()

# ---- added for rendering (the .blend has no active camera and no usable light): camera, sun
cam_auto = bpy.data.cameras.new('AutoCamera')
cam_auto.lens = 50.0
cam_auto.sensor_width = 36.0
cam_auto.clip_end = 1000.0
ob_auto_camera = bpy.data.objects.new('AutoCamera', cam_auto)
scene.collection.objects.link(ob_auto_camera)
ob_auto_camera.location = (0.656527, -1.2519, 0.83487)
ob_auto_camera.rotation_euler = (1.09748, -7.21219e-08, 0.694738)
scene.camera = ob_auto_camera
light_auto_sun = bpy.data.lights.new('AutoSun', 'SUN')
light_auto_sun.energy = 3.0
light_auto_sun.angle = 0.0523599
ob_auto_sun = bpy.data.objects.new('AutoSun', light_auto_sun)
scene.collection.objects.link(ob_auto_sun)
ob_auto_sun.rotation_euler = (0.872665, 0.174533, 0.523599)
bpy.context.view_layer.update()
